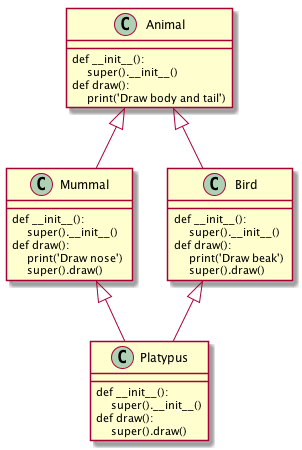

The diagram above was rendered by PlantUML. Its source (embedded in the PNG):
@startuml
class Animal {
def __init__(): \n     super().__init__()
def draw(): \n     print('Draw body and tail')
}
class Mummal {
def __init__(): \n     super().__init__()
def draw(): \n     print('Draw nose') \n     super().draw()
}
class Bird {
def __init__(): \n     super().__init__()
def draw(): \n     print('Draw beak') \n     super().draw()
}
class Platypus {
def __init__(): \n     super().__init__()
def draw(): \n     super().draw()
}
Animal <|-- Mummal
Animal <|-- Bird
Bird <|-- Platypus
Mummal <|-- Platypus

@enduml